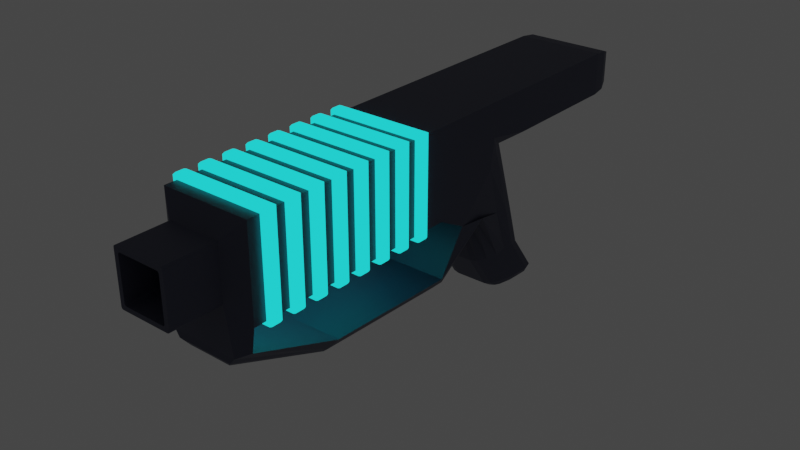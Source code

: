 # Source: pulse_rifle.blend  (saved by Blender 3.0.42; exported with 4.5.12 LTS)
import bpy
from mathutils import Matrix  # noqa: F401  (used for matrix-valued properties, if any)

bpy.ops.wm.read_factory_settings(use_empty=True)
scene = bpy.context.scene
scene.name = 'Scene'

# ---- collections
col_collection = bpy.data.collections.new('Collection'); scene.collection.children.link(col_collection)

# ---- materials (node trees are filled in below, after node groups)
mat_base = bpy.data.materials.new('Base')
mat_base.use_transparent_shadow = False
mat_plasma = bpy.data.materials.new('Plasma')
mat_plasma.use_transparent_shadow = False
mat_plasma.diffuse_color = (0.01195, 0.7582, 1.0, 1.0)
mat_plasma.roughness = 1.0
mat_plasma.specular_intensity = 1.0
mat_plasma.metallic = 1.0

# ---- material node trees
mat_base.use_nodes = True; mat_base.node_tree.nodes.clear()
_N = mat_base.node_tree.nodes; _L = mat_base.node_tree.links
n0 = _N.new('ShaderNodeBsdfPrincipled'); n0.name = 'Principled BSDF'; n0.location = (10, 300)
n0.distribution = 'GGX'
n0.subsurface_method = 'RANDOM_WALK_SKIN'
n0.inputs[0].default_value = (0.05746, 0.06425, 0.1107, 1.0)
n0.inputs[3].default_value = 1.45
n0.inputs[27].default_value = (0.0, 0.0, 0.0, 1.0)
n0.inputs[28].default_value = 1.0
n1 = _N.new('ShaderNodeOutputMaterial'); n1.name = 'Material Output'; n1.location = (300, 300)
_L.new(n0.outputs[0], n1.inputs[0])
n1.is_active_output = True
mat_plasma.use_nodes = True; mat_plasma.node_tree.nodes.clear()
_N = mat_plasma.node_tree.nodes; _L = mat_plasma.node_tree.links
n0 = _N.new('ShaderNodeOutputMaterial'); n0.name = 'Material Output'; n0.location = (300, 300)
n1 = _N.new('ShaderNodeEmission'); n1.name = 'Emission'; n1.location = (10, 300)
n1.inputs[0].default_value = (0.0159, 1.0, 0.9713, 1.0)
n2 = _N.new('ShaderNodeEmission'); n2.name = 'Emission.001'; n2.location = (110, 280)
n2.inputs[0].default_value = (0.007084, 1.0, 0.1893, 1.0)
n2.inputs[1].default_value = 1.5
_L.new(n1.outputs[0], n0.inputs[0])
_L.new(n2.outputs[0], n0.inputs[1])
n0.is_active_output = True

# ---- world
world_world = bpy.data.worlds.new('World'); scene.world = world_world
world_world.use_nodes = True; world_world.node_tree.nodes.clear()
_N = world_world.node_tree.nodes; _L = world_world.node_tree.links
n0 = _N.new('ShaderNodeOutputWorld'); n0.name = 'World Output'; n0.location = (300, 300)
n1 = _N.new('ShaderNodeBackground'); n1.name = 'Background'; n1.location = (10, 300)
n1.inputs[0].default_value = (0.05088, 0.05088, 0.05088, 1.0)
_L.new(n1.outputs[0], n0.inputs[0])
n0.is_active_output = True
world_world.color = (0.05088, 0.05088, 0.05088)
world_world.use_sun_shadow = False
world_world.sun_shadow_jitter_overblur = 0.0

# ---- meshes
me_cube_001 = bpy.data.meshes.new('Cube.001')
me_cube_001.from_pydata([(0.3581, -1.001, -0.3413), (0.3581, -1.001, 1.659), (0.3581, 0.9989, -0.3413), (0.3581, 0.9989, 1.659), (0.2529, 0.9989, -0.3413), (0.1476, 0.9989, -0.3413), (0.04234, 0.9989, -0.3413), (-0.06292, 0.9989, -0.3413), (-0.1682, 0.9989, -0.3413), (-0.2735, 0.9989, -0.3413), (-0.3787, 0.9989, -0.3413), (-0.484, 0.9989, -0.3413), (-0.5892, 0.9989, -0.3413), (-0.6945, 0.9989, -0.3413), (-0.7998, 0.9989, -0.3413), (-0.905, 0.9989, -0.3413), (-1.01, 0.9989, -0.3413), (-1.116, 0.9989, -0.3413), (-1.221, 0.9989, -0.3413), (-1.326, 0.9989, -0.3413), (-1.431, 0.9989, -0.3413), (-1.537, 0.9989, -0.3413), (-1.537, 0.9989, 1.659), (-1.431, 0.9989, 1.659), (-1.326, 0.9989, 1.659), (-1.221, 0.9989, 1.659), (-1.116, 0.9989, 1.659), (-1.01, 0.9989, 1.659), (-0.905, 0.9989, 1.659), (-0.7998, 0.9989, 1.659), (-0.6945, 0.9989, 1.659), (-0.5892, 0.9989, 1.659), (-0.484, 0.9989, 1.659), (-0.3787, 0.9989, 1.659), (-0.2735, 0.9989, 1.659), (-0.1682, 0.9989, 1.659), (-0.06292, 0.9989, 1.659), (0.04234, 0.9989, 1.659), (0.1476, 0.9989, 1.659), (0.2529, 0.9989, 1.659), (-1.537, -1.001, -0.3413), (-1.431, -1.001, -0.3413), (-1.326, -1.001, -0.3413), (-1.221, -1.001, -0.3413), (-1.116, -1.001, -0.3413), (-1.01, -1.001, -0.3413), (-0.905, -1.001, -0.3413), (-0.7998, -1.001, -0.3413), (-0.6945, -1.001, -0.3413), (-0.5892, -1.001, -0.3413), (-0.484, -1.001, -0.3413), (-0.3787, -1.001, -0.3413), (-0.2735, -1.001, -0.3413), (-0.1682, -1.001, -0.3413), (-0.06292, -1.001, -0.3413), (0.04234, -1.001, -0.3413), (0.1476, -1.001, -0.3413), (0.2529, -1.001, -0.3413), (0.2529, -1.001, 1.659), (0.1476, -1.001, 1.659), (0.04234, -1.001, 1.659), (-0.06292, -1.001, 1.659), (-0.1682, -1.001, 1.659), (-0.2735, -1.001, 1.659), (-0.3787, -1.001, 1.659), (-0.484, -1.001, 1.659), (-0.5892, -1.001, 1.659), (-0.6945, -1.001, 1.659), (-0.7998, -1.001, 1.659), (-0.905, -1.001, 1.659), (-1.01, -1.001, 1.659), (-1.116, -1.001, 1.659), (-1.221, -1.001, 1.659), (-1.326, -1.001, 1.659), (-1.431, -1.001, 1.659), (-1.537, -1.001, 1.659), (-1.563, -1.001, -0.8071), (-1.563, 0.9989, -0.8071), (0.1309, 1.102, -0.4226), (0.1519, 1.08, -0.4226), (0.1309, 1.08, -0.4447), (0.05903, 1.102, -0.4226), (0.05903, 1.08, -0.4447), (0.03806, 1.08, -0.4226), (-0.07962, 1.102, -0.4226), (-0.05864, 1.08, -0.4226), (-0.07962, 1.08, -0.4447), (-0.1515, 1.102, -0.4226), (-0.1515, 1.08, -0.4447), (-0.1725, 1.08, -0.4226), (-0.2901, 1.102, -0.4226), (-0.2692, 1.08, -0.4226), (-0.2901, 1.08, -0.4447), (-0.362, 1.102, -0.4226), (-0.362, 1.08, -0.4447), (-0.383, 1.08, -0.4226), (-0.5007, 1.102, -0.4226), (-0.4797, 1.08, -0.4226), (-0.5007, 1.08, -0.4447), (-0.5725, 1.102, -0.4226), (-0.5725, 1.08, -0.4447), (-0.5935, 1.08, -0.4226), (-0.7112, 1.102, -0.4226), (-0.6902, 1.08, -0.4226), (-0.7112, 1.08, -0.4447), (-0.7831, 1.102, -0.4226), (-0.7831, 1.08, -0.4447), (-0.804, 1.08, -0.4226), (-0.9217, 1.102, -0.4226), (-0.9007, 1.08, -0.4226), (-0.9217, 1.08, -0.4447), (-0.9936, 1.102, -0.4226), (-0.9936, 1.08, -0.4447), (-1.015, 1.08, -0.4226), (-1.132, 1.102, -0.4226), (-1.111, 1.08, -0.4226), (-1.132, 1.08, -0.4447), (-1.204, 1.102, -0.4226), (-1.204, 1.08, -0.4447), (-1.225, 1.08, -0.4226), (-1.343, 1.102, -0.4226), (-1.322, 1.08, -0.4226), (-1.343, 1.08, -0.4447), (-1.415, 1.102, -0.4226), (-1.415, 1.08, -0.4447), (-1.436, 1.08, -0.4226), (-1.415, 1.102, 1.74), (-1.436, 1.08, 1.74), (-1.415, 1.08, 1.762), (-1.343, 1.102, 1.74), (-1.343, 1.08, 1.762), (-1.322, 1.08, 1.74), (-1.204, 1.102, 1.74), (-1.225, 1.08, 1.74), (-1.204, 1.08, 1.762), (-1.132, 1.102, 1.74), (-1.132, 1.08, 1.762), (-1.111, 1.08, 1.74), (-0.9936, 1.102, 1.74), (-1.015, 1.08, 1.74), (-0.9936, 1.08, 1.762), (-0.9217, 1.102, 1.74), (-0.9217, 1.08, 1.762), (-0.9007, 1.08, 1.74), (-0.7831, 1.102, 1.74), (-0.804, 1.08, 1.74), (-0.7831, 1.08, 1.762), (-0.7112, 1.102, 1.74), (-0.7112, 1.08, 1.762), (-0.6902, 1.08, 1.74), (-0.5725, 1.102, 1.74), (-0.5935, 1.08, 1.74), (-0.5725, 1.08, 1.762), (-0.5007, 1.102, 1.74), (-0.5007, 1.08, 1.762), (-0.4797, 1.08, 1.74), (-0.362, 1.102, 1.74), (-0.383, 1.08, 1.74), (-0.362, 1.08, 1.762), (-0.2901, 1.102, 1.74), (-0.2901, 1.08, 1.762), (-0.2692, 1.08, 1.74), (-0.1515, 1.102, 1.74), (-0.1725, 1.08, 1.74), (-0.1515, 1.08, 1.762), (-0.07962, 1.102, 1.74), (-0.07962, 1.08, 1.762), (-0.05864, 1.08, 1.74), (0.05903, 1.102, 1.74), (0.03806, 1.08, 1.74), (0.05903, 1.08, 1.762), (0.1309, 1.102, 1.74), (0.1309, 1.08, 1.762), (0.1519, 1.08, 1.74), (-1.415, -1.105, -0.4226), (-1.436, -1.082, -0.4226), (-1.415, -1.082, -0.4447), (-1.343, -1.105, -0.4226), (-1.343, -1.082, -0.4447), (-1.322, -1.082, -0.4226), (-1.204, -1.105, -0.4226), (-1.225, -1.082, -0.4226), (-1.204, -1.082, -0.4447), (-1.132, -1.105, -0.4226), (-1.132, -1.082, -0.4447), (-1.111, -1.082, -0.4226), (-0.9936, -1.105, -0.4226), (-1.015, -1.082, -0.4226), (-0.9936, -1.082, -0.4447), (-0.9217, -1.105, -0.4226), (-0.9217, -1.082, -0.4447), (-0.9007, -1.082, -0.4226), (-0.7831, -1.105, -0.4226), (-0.804, -1.082, -0.4226), (-0.7831, -1.082, -0.4447), (-0.7112, -1.105, -0.4226), (-0.7112, -1.082, -0.4447), (-0.6902, -1.082, -0.4226), (-0.5725, -1.105, -0.4226), (-0.5935, -1.082, -0.4226), (-0.5725, -1.082, -0.4447), (-0.5007, -1.105, -0.4226), (-0.5007, -1.082, -0.4447), (-0.4797, -1.082, -0.4226), (-0.362, -1.105, -0.4226), (-0.383, -1.082, -0.4226), (-0.362, -1.082, -0.4447), (-0.2901, -1.105, -0.4226), (-0.2901, -1.082, -0.4447), (-0.2692, -1.082, -0.4226), (-0.1515, -1.105, -0.4226), (-0.1725, -1.082, -0.4226), (-0.1515, -1.082, -0.4447), (-0.07962, -1.105, -0.4226), (-0.07962, -1.082, -0.4447), (-0.05864, -1.082, -0.4226), (0.05903, -1.105, -0.4226), (0.03806, -1.082, -0.4226), (0.05903, -1.082, -0.4447), (0.1309, -1.105, -0.4226), (0.1309, -1.082, -0.4447), (0.1519, -1.082, -0.4226), (0.1309, -1.105, 1.74), (0.1519, -1.082, 1.74), (0.1309, -1.082, 1.762), (0.05903, -1.105, 1.74), (0.05903, -1.082, 1.762), (0.03806, -1.082, 1.74), (-0.07962, -1.105, 1.74), (-0.05864, -1.082, 1.74), (-0.07962, -1.082, 1.762), (-0.1515, -1.105, 1.74), (-0.1515, -1.082, 1.762), (-0.1725, -1.082, 1.74), (-0.2901, -1.105, 1.74), (-0.2692, -1.082, 1.74), (-0.2901, -1.082, 1.762), (-0.362, -1.105, 1.74), (-0.362, -1.082, 1.762), (-0.383, -1.082, 1.74), (-0.5007, -1.105, 1.74), (-0.4797, -1.082, 1.74), (-0.5007, -1.082, 1.762), (-0.5725, -1.105, 1.74), (-0.5725, -1.082, 1.762), (-0.5935, -1.082, 1.74), (-0.7112, -1.105, 1.74), (-0.6902, -1.082, 1.74), (-0.7112, -1.082, 1.762), (-0.7831, -1.105, 1.74), (-0.7831, -1.082, 1.762), (-0.804, -1.082, 1.74), (-0.9217, -1.105, 1.74), (-0.9007, -1.082, 1.74), (-0.9217, -1.082, 1.762), (-0.9936, -1.105, 1.74), (-0.9936, -1.082, 1.762), (-1.015, -1.082, 1.74), (-1.132, -1.105, 1.74), (-1.111, -1.082, 1.74), (-1.132, -1.082, 1.762), (-1.204, -1.105, 1.74), (-1.204, -1.082, 1.762), (-1.225, -1.082, 1.74), (-1.343, -1.105, 1.74), (-1.322, -1.082, 1.74), (-1.343, -1.082, 1.762), (-1.415, -1.105, 1.74), (-1.415, -1.082, 1.762), (-1.436, -1.082, 1.74), (-0.7818, 0.9989, -1.559), (-0.7818, -1.001, -1.559), (0.3783, 0.9989, -1.653), (0.3783, -1.001, -1.653), (0.6213, 0.9989, -0.7131), (0.6213, -1.001, -0.7131), (2.737, 0.7474, 1.407), (2.485, 0.9989, 1.659), (2.703, 0.8732, 1.533), (2.611, 0.9652, 1.625), (2.485, -1.001, 1.659), (2.737, -0.7497, 1.407), (2.611, -0.9674, 1.625), (2.703, -0.8754, 1.533), (2.485, 0.9989, 0.7011), (2.737, 0.7474, 0.9525), (2.611, 0.9652, 0.7348), (2.703, 0.8732, 0.8268), (2.737, -0.7497, 0.9525), (2.485, -1.001, 0.7011), (2.703, -0.8754, 0.8268), (2.611, -0.9674, 0.7348), (-1.522, -0.3567, -1.327), (-1.638, -0.751, -0.9312), (-1.6, -0.4979, -1.212), (-1.642, -0.6422, -1.067), (-1.522, 0.3544, -1.327), (-1.638, 0.7487, -0.9312), (-1.6, 0.4956, -1.212), (-1.642, 0.64, -1.067), (-0.7907, 0.7616, -1.846), (-0.7968, 0.3544, -2.047), (-0.7937, 0.6464, -1.947), (-0.796, 0.4974, -2.02), (-0.7968, -0.3567, -2.047), (-0.7907, -0.7638, -1.846), (-0.796, -0.4996, -2.02), (-0.7937, -0.6486, -1.947), (0.3695, 0.7612, -1.941), (0.3633, 0.3544, -2.141), (0.3664, 0.6462, -2.041), (0.3641, 0.4973, -2.114), (0.3633, -0.3567, -2.141), (0.3695, -0.7634, -1.941), (0.3641, -0.4995, -2.114), (0.3664, -0.6484, -2.041), (1.156, 0.7575, 0.7011), (0.972, 0.9989, 0.2143), (1.002, 0.9989, 0.8866), (1.397, 0.9989, 0.7011), (1.131, 0.8782, 0.6359), (1.064, 0.9665, 0.4577), (0.972, -1.001, 0.2143), (1.156, -0.7597, 0.7011), (1.397, -1.001, 0.7011), (1.002, -1.001, 0.8866), (1.064, -0.9688, 0.4577), (1.131, -0.8804, 0.6359), (1.354, 0.7575, -0.9294), (1.136, 0.8985, -0.9552), (1.325, 0.8647, -0.9328), (1.245, 0.9164, -0.9423), (1.136, -0.9007, -0.9552), (1.354, -0.7597, -0.9294), (1.245, -0.9186, -0.9423), (1.325, -0.867, -0.9328), (1.471, 0.7575, -1.96), (1.3, 0.8331, -2.003), (1.448, 0.856, -1.965), (1.386, 0.8836, -1.981), (1.3, -0.8353, -2.003), (1.471, -0.7597, -1.96), (1.386, -0.8859, -1.981), (1.448, -0.8582, -1.965), (0.4951, 0.7618, -1.94), (0.5769, 0.3544, -2.141), (0.536, 0.6465, -2.041), (0.5659, 0.4974, -2.114), (0.5769, -0.3567, -2.141), (0.4951, -0.764, -1.94), (0.5659, -0.4996, -2.114), (0.536, -0.6487, -2.041), (0.8708, 1.027, -0.7704), (0.9235, 0.3544, -1.039), (0.8971, 0.779, -0.9045), (0.9164, 0.5329, -1.003), (0.9235, -0.3567, -1.039), (0.8708, -1.029, -0.7704), (0.9164, -0.5351, -1.003), (0.8971, -0.7812, -0.9045), (1.237, 0.7595, -2.119), (1.077, 0.3544, -2.228), (1.157, 0.6453, -2.173), (1.098, 0.4971, -2.213), (1.077, -0.3567, -2.228), (1.237, -0.7617, -2.119), (1.098, -0.4993, -2.213), (1.157, -0.6475, -2.173), (1.682, 0.7575, -2.779), (1.542, 0.4786, -3.149), (1.522, 0.8375, -2.878), (1.678, 0.6988, -2.921), (1.668, 0.878, -2.786), (1.663, 0.815, -2.922), (1.547, 0.6364, -3.106), (1.627, 0.5964, -3.057), (1.627, 0.7429, -3.018), (1.609, 0.9073, -2.822), (1.539, 0.7681, -3.007), (1.622, 0.8356, -2.948), (1.682, -0.7597, -2.779), (1.522, -0.8398, -2.878), (1.542, -0.4809, -3.149), (1.668, -0.8802, -2.786), (1.678, -0.701, -2.921), (1.663, -0.8172, -2.922), (1.539, -0.7703, -3.007), (1.609, -0.9096, -2.822), (1.622, -0.8379, -2.948), (1.627, -0.5986, -3.057), (1.547, -0.6386, -3.106), (1.627, -0.7451, -3.018), (1.288, 0.3544, -3.047), (1.445, 0.7594, -2.93), (1.547, 0.4838, -3.145), (1.301, 0.5031, -3.035), (1.352, 0.3655, -3.143), (1.363, 0.5085, -3.126), (1.489, 0.7163, -3.041), (1.359, 0.6517, -2.992), (1.404, 0.6131, -3.096), (1.447, 0.413, -3.179), (1.526, 0.6152, -3.12), (1.431, 0.5419, -3.151), (1.288, -0.3567, -3.047), (1.547, -0.4861, -3.145), (1.445, -0.7616, -2.93), (1.347, -0.3983, -3.142), (1.308, -0.4985, -3.018), (1.361, -0.5167, -3.123), (1.51, -0.6129, -3.128), (1.44, -0.4445, -3.177), (1.423, -0.5523, -3.156), (1.365, -0.6463, -2.975), (1.474, -0.7122, -3.051), (1.4, -0.6162, -3.093), (-1.642, -0.5981, 0.1055), (-1.642, -0.5544, 0.06178), (-1.642, -0.6047, 0.01861), (-1.634, -0.6284, 0.03141), (-1.642, -0.5853, 0.07458), (-1.642, -0.5544, 1.256), (-1.642, -0.5981, 1.212), (-1.634, -0.6284, 1.286), (-1.642, -0.5853, 1.243), (-1.642, 0.5522, 0.06178), (-1.642, 0.5958, 0.1055), (-1.634, 0.6262, 0.03141), (-1.642, 0.6025, 0.01861), (-1.642, 0.5831, 0.07458), (-1.642, 0.5958, 1.212), (-1.642, 0.5522, 1.256), (-1.634, 0.6262, 1.286), (-1.642, 0.5831, 1.243), (-2.067, 0.5522, 1.256), (-2.067, 0.5958, 1.212), (-2.067, 0.565, 1.225), (-2.067, 0.5831, 1.243), (-2.067, -0.5981, 1.212), (-2.067, -0.5544, 1.256), (-2.067, -0.5672, 1.225), (-2.067, -0.5853, 1.243), (-2.067, -0.5544, 0.06178), (-2.067, -0.5981, 0.1055), (-2.067, -0.5672, 0.09267), (-2.067, -0.5853, 0.07458), (-2.067, 0.5958, 0.1055), (-2.067, 0.5522, 0.06178), (-2.067, 0.565, 0.09267), (-2.067, 0.5831, 0.07458), (-2.067, 0.4538, 0.1601), (-2.067, 0.4975, 0.2038), (-2.067, 0.5284, 0.1293), (-2.067, 0.4847, 0.1729), (-2.067, -0.4997, 0.2038), (-2.067, -0.456, 0.1601), (-2.067, -0.5306, 0.1293), (-2.067, -0.4869, 0.1729), (-2.067, -0.456, 1.157), (-2.067, -0.4997, 1.114), (-2.067, -0.5306, 1.188), (-2.067, -0.4869, 1.145), (-2.067, 0.4975, 1.114), (-2.067, 0.4538, 1.157), (-2.067, 0.5284, 1.188), (-2.067, 0.4847, 1.145), (-0.1932, 0.4975, 0.2038), (-0.1932, 0.4538, 0.1601), (-0.1932, 0.4847, 0.1729), (-0.1932, -0.456, 0.1601), (-0.1932, -0.4997, 0.2038), (-0.1932, -0.4869, 0.1729), (-0.1932, -0.4997, 1.114), (-0.1932, -0.456, 1.157), (-0.1932, -0.4869, 1.145), (-0.1932, 0.4538, 1.157), (-0.1932, 0.4975, 1.114), (-0.1932, 0.4847, 1.145)], [], [(40, 75, 423, 422, 416, 419), (4, 39, 3, 2), (1, 325, 324, 289, 280), (425, 417, 442, 447), (4, 2, 0, 57), (430, 426, 446, 435), (3, 39, 58, 1), (39, 38, 59, 58), (42, 73, 265, 179), (37, 36, 61, 60), (14, 29, 145, 107), (35, 34, 63, 62), (183, 258, 261, 180), (33, 32, 65, 64), (45, 16, 113, 187), (31, 30, 67, 66), (44, 71, 259, 185), (29, 28, 69, 68), (16, 27, 139, 113), (27, 26, 71, 70), (189, 252, 255, 186), (25, 24, 73, 72), (43, 18, 119, 181), (23, 22, 75, 74), (297, 77, 270, 300), (21, 20, 41, 40), (46, 69, 253, 191), (19, 18, 43, 42), (18, 25, 133, 119), (17, 16, 45, 44), (195, 246, 249, 192), (15, 14, 47, 46), (41, 20, 125, 175), (13, 12, 49, 48), (48, 67, 247, 197), (11, 10, 51, 50), (20, 23, 127, 125), (9, 8, 53, 52), (201, 240, 243, 198), (7, 6, 55, 54), (50, 65, 241, 203), (5, 4, 57, 56), (0, 1, 58, 57), (57, 58, 59, 56), (55, 6, 83, 217), (55, 60, 61, 54), (64, 51, 205, 239), (53, 62, 63, 52), (7, 54, 215, 85), (51, 64, 65, 50), (130, 128, 268, 266), (49, 66, 67, 48), (207, 234, 237, 204), (47, 68, 69, 46), (53, 8, 89, 211), (45, 70, 71, 44), (25, 72, 263, 133), (43, 72, 73, 42), (62, 53, 211, 233), (41, 74, 75, 40), (428, 427, 21, 77, 297), (21, 22, 23, 20), (9, 52, 209, 91), (19, 24, 25, 18), (136, 134, 262, 260), (17, 26, 27, 16), (213, 228, 231, 210), (15, 28, 29, 14), (51, 10, 95, 205), (13, 30, 31, 12), (27, 70, 257, 139), (11, 32, 33, 10), (219, 222, 225, 216), (9, 34, 35, 8), (99, 150, 153, 96), (7, 36, 37, 6), (142, 140, 256, 254), (5, 38, 39, 4), (59, 38, 173, 223), (61, 36, 167, 229), (63, 34, 161, 235), (31, 66, 245, 151), (29, 68, 251, 145), (69, 28, 143, 253), (71, 26, 137, 259), (73, 24, 131, 265), (24, 19, 121, 131), (26, 17, 115, 137), (28, 15, 109, 143), (30, 13, 103, 149), (32, 11, 97, 155), (34, 9, 91, 161), (36, 7, 85, 167), (38, 5, 79, 173), (60, 55, 217, 227), (54, 61, 229, 215), (52, 63, 235, 209), (66, 49, 199, 245), (68, 47, 193, 251), (70, 45, 187, 257), (72, 43, 181, 263), (74, 41, 175, 269), (124, 122, 178, 176), (118, 116, 184, 182), (112, 110, 190, 188), (106, 104, 196, 194), (100, 98, 202, 200), (94, 92, 208, 206), (88, 86, 214, 212), (82, 80, 220, 218), (47, 14, 107, 193), (12, 31, 151, 101), (177, 264, 267, 174), (49, 12, 101, 199), (172, 170, 226, 224), (23, 74, 269, 127), (10, 33, 157, 95), (37, 60, 227, 169), (19, 42, 179, 121), (93, 156, 159, 90), (166, 164, 232, 230), (123, 126, 129, 120), (8, 35, 163, 89), (35, 62, 233, 163), (17, 44, 185, 115), (87, 162, 165, 84), (160, 158, 238, 236), (117, 132, 135, 114), (6, 37, 169, 83), (33, 64, 239, 157), (15, 46, 191, 109), (81, 168, 171, 78), (65, 32, 155, 241), (111, 138, 141, 108), (154, 152, 244, 242), (13, 48, 197, 103), (67, 30, 149, 247), (105, 144, 147, 102), (448, 447, 442, 444, 456, 455, 450, 452), (148, 146, 250, 248), (11, 50, 203, 97), (56, 59, 223, 221), (78, 79, 80), (81, 82, 83), (84, 85, 86), (87, 88, 89), (90, 91, 92), (93, 94, 95), (96, 97, 98), (99, 100, 101), (102, 103, 104), (105, 106, 107), (108, 109, 110), (111, 112, 113), (114, 115, 116), (117, 118, 119), (120, 121, 122), (123, 124, 125), (126, 127, 128), (129, 130, 131), (132, 133, 134), (135, 136, 137), (138, 139, 140), (141, 142, 143), (144, 145, 146), (147, 148, 149), (150, 151, 152), (153, 154, 155), (156, 157, 158), (159, 160, 161), (162, 163, 164), (165, 166, 167), (168, 169, 170), (171, 172, 173), (174, 175, 176), (177, 178, 179), (180, 181, 182), (183, 184, 185), (186, 187, 188), (189, 190, 191), (192, 193, 194), (195, 196, 197), (198, 199, 200), (201, 202, 203), (204, 205, 206), (207, 208, 209), (210, 211, 212), (213, 214, 215), (216, 217, 218), (219, 220, 221), (222, 223, 224), (225, 226, 227), (228, 229, 230), (231, 232, 233), (234, 235, 236), (237, 238, 239), (240, 241, 242), (243, 244, 245), (246, 247, 248), (249, 250, 251), (252, 253, 254), (255, 256, 257), (258, 259, 260), (261, 262, 263), (264, 265, 266), (267, 268, 269), (80, 82, 81, 78), (86, 88, 87, 84), (92, 94, 93, 90), (98, 100, 99, 96), (104, 106, 105, 102), (110, 112, 111, 108), (116, 118, 117, 114), (122, 124, 123, 120), (128, 130, 129, 126), (134, 136, 135, 132), (140, 142, 141, 138), (146, 148, 147, 144), (152, 154, 153, 150), (158, 160, 159, 156), (164, 166, 165, 162), (170, 172, 171, 168), (176, 178, 177, 174), (182, 184, 183, 180), (188, 190, 189, 186), (194, 196, 195, 192), (200, 202, 201, 198), (206, 208, 207, 204), (212, 214, 213, 210), (218, 220, 219, 216), (224, 226, 225, 222), (230, 232, 231, 228), (236, 238, 237, 234), (242, 244, 243, 240), (248, 250, 249, 246), (254, 256, 255, 252), (260, 262, 261, 258), (266, 268, 267, 264), (172, 224, 223, 173), (169, 227, 226, 170), (166, 230, 229, 167), (163, 233, 232, 164), (160, 236, 235, 161), (157, 239, 238, 158), (154, 242, 241, 155), (151, 245, 244, 152), (148, 248, 247, 149), (145, 251, 250, 146), (142, 254, 253, 143), (139, 257, 256, 140), (136, 260, 259, 137), (133, 263, 262, 134), (130, 266, 265, 131), (127, 269, 268, 128), (124, 176, 175, 125), (121, 179, 178, 122), (118, 182, 181, 119), (115, 185, 184, 116), (112, 188, 187, 113), (109, 191, 190, 110), (106, 194, 193, 107), (103, 197, 196, 104), (100, 200, 199, 101), (97, 203, 202, 98), (94, 206, 205, 95), (91, 209, 208, 92), (88, 212, 211, 89), (85, 215, 214, 86), (82, 218, 217, 83), (79, 221, 220, 80), (222, 219, 221, 223), (227, 217, 216, 225), (228, 213, 215, 229), (233, 211, 210, 231), (234, 207, 209, 235), (239, 205, 204, 237), (240, 201, 203, 241), (245, 199, 198, 243), (246, 195, 197, 247), (251, 193, 192, 249), (252, 189, 191, 253), (257, 187, 186, 255), (258, 183, 185, 259), (263, 181, 180, 261), (264, 177, 179, 265), (269, 175, 174, 267), (126, 123, 125, 127), (131, 121, 120, 129), (132, 117, 119, 133), (137, 115, 114, 135), (138, 111, 113, 139), (143, 109, 108, 141), (144, 105, 107, 145), (149, 103, 102, 147), (150, 99, 101, 151), (155, 97, 96, 153), (156, 93, 95, 157), (161, 91, 90, 159), (162, 87, 89, 163), (167, 85, 84, 165), (168, 81, 83, 169), (173, 79, 78, 171), (5, 56, 221, 79), (22, 432, 431, 421, 423, 75), (40, 419, 418, 293, 76), (427, 426, 430, 432, 22, 21), (77, 76, 271, 270), (76, 293, 305, 271), (292, 296, 301, 304), (21, 40, 76, 77), (312, 309, 345, 348), (440, 439, 434, 436, 464, 463, 458, 460), (421, 431, 434, 439), (304, 301, 309, 312), (319, 318, 3, 277, 284), (270, 271, 273, 272), (271, 305, 313, 273), (300, 270, 272, 308), (352, 329, 337), (0, 2, 274, 275), (316, 323, 333, 328), (272, 273, 275, 274), (308, 272, 344), (272, 352, 344), (274, 352, 272), (340, 365, 406, 381), (348, 345, 353, 356), (356, 353, 361, 364), (360, 337, 370, 393), (275, 357, 332), (364, 361, 392, 404), (336, 341, 380, 368), (1, 0, 275, 322, 325), (274, 317, 329), (273, 313, 349), (274, 329, 352), (275, 273, 357), (357, 340, 332), (324, 323, 316, 319, 284, 289), (357, 273, 349), (357, 365, 340), (352, 337, 360), (382, 405, 394, 369), (275, 332, 322), (276, 281, 288, 285), (328, 333, 341, 336), (2, 3, 318, 317, 274), (277, 280, 282, 279), (279, 282, 283, 278), (278, 283, 281, 276), (285, 288, 290, 287), (287, 290, 291, 286), (286, 291, 289, 284), (288, 281, 283, 290), (290, 283, 282, 291), (291, 282, 280, 289), (284, 277, 279, 286), (286, 279, 278, 287), (287, 278, 276, 285), (3, 1, 280, 277), (316, 320, 321, 317, 318, 319), (322, 326, 327, 323, 324, 325), (368, 371, 373, 372), (371, 375, 376, 373), (369, 374, 376, 375), (374, 378, 379, 376), (370, 377, 379, 378), (377, 372, 373, 379), (373, 376, 379), (380, 383, 385, 384), (383, 387, 388, 385), (381, 386, 388, 387), (386, 390, 391, 388), (382, 389, 391, 390), (389, 384, 385, 391), (385, 388, 391), (392, 395, 397, 396), (395, 399, 400, 397), (393, 398, 400, 399), (398, 402, 403, 400), (394, 401, 403, 402), (401, 396, 397, 403), (397, 400, 403), (404, 407, 409, 408), (407, 411, 412, 409), (405, 410, 412, 411), (410, 414, 415, 412), (406, 413, 415, 414), (413, 408, 409, 415), (409, 412, 415), (296, 292, 294, 298), (298, 294, 295, 299), (299, 295, 293, 297), (292, 304, 306, 294), (294, 306, 307, 295), (295, 307, 305, 293), (297, 300, 302, 299), (299, 302, 303, 298), (298, 303, 301, 296), (304, 312, 314, 306), (306, 314, 315, 307), (307, 315, 313, 305), (309, 301, 303, 311), (311, 303, 302, 310), (310, 302, 300, 308), (329, 317, 321, 331), (331, 321, 320, 330), (330, 320, 316, 328), (322, 332, 334, 326), (326, 334, 335, 327), (327, 335, 333, 323), (337, 329, 331, 339), (339, 331, 330, 338), (338, 330, 328, 336), (332, 340, 342, 334), (334, 342, 343, 335), (335, 343, 341, 333), (349, 313, 315, 351), (351, 315, 314, 350), (350, 314, 312, 348), (308, 344, 346, 310), (310, 346, 347, 311), (311, 347, 345, 309), (357, 349, 351, 359), (359, 351, 350, 358), (358, 350, 348, 356), (344, 352, 354, 346), (346, 354, 355, 347), (347, 355, 353, 345), (365, 357, 359, 367), (367, 359, 358, 366), (366, 358, 356, 364), (352, 360, 362, 354), (354, 362, 363, 355), (355, 363, 361, 353), (368, 380, 384, 371), (371, 384, 389, 375), (375, 389, 382, 369), (394, 405, 411, 401), (401, 411, 407, 396), (396, 407, 404, 392), (369, 394, 402, 374), (374, 402, 398, 378), (378, 398, 393, 370), (381, 406, 414, 386), (386, 414, 410, 390), (390, 410, 405, 382), (336, 368, 372, 338), (338, 372, 377, 339), (339, 377, 370, 337), (392, 361, 363, 395), (395, 363, 362, 399), (399, 362, 360, 393), (364, 404, 408, 366), (366, 408, 413, 367), (367, 413, 406, 365), (380, 341, 343, 383), (383, 343, 342, 387), (387, 342, 340, 381), (416, 422, 438, 443), (462, 451, 466, 476), (444, 443, 438, 440, 460, 459, 454, 456), (450, 455, 469, 467), (436, 435, 446, 448, 452, 451, 462, 464), (458, 463, 475, 473), (469, 471, 470, 472, 474, 473, 475, 477, 476, 466, 468, 467), (454, 459, 472, 470), (416, 420, 417, 418, 419), (421, 424, 423), (424, 422, 423), (425, 429, 426, 427, 428), (430, 433, 432), (433, 431, 432), (434, 437, 436), (437, 435, 436), (438, 441, 440), (441, 439, 440), (442, 445, 444), (445, 443, 444), (446, 449, 448), (449, 447, 448), (450, 453, 452), (453, 451, 452), (454, 457, 456), (457, 455, 456), (458, 461, 460), (461, 459, 460), (462, 465, 464), (465, 463, 464), (442, 417, 420, 445), (445, 420, 416, 443), (430, 435, 437, 433), (433, 437, 434, 431), (421, 439, 441, 424), (424, 441, 438, 422), (446, 426, 429, 449), (449, 429, 425, 447), (454, 470, 471, 457), (457, 471, 469, 455), (466, 451, 453, 468), (468, 453, 450, 467), (458, 473, 474, 461), (461, 474, 472, 459), (462, 476, 477, 465), (465, 477, 475, 463), (418, 417, 425, 428, 297, 293)])
me_cube_001.polygons.foreach_set('material_index', [0, 0, 0, 0, 0, 0, 0, 0, 1, 0, 1, 0, 1, 0, 1, 0, 1, 0, 1, 0, 1, 0, 1, 0, 0, 0, 1, 0, 1, 0, 1, 0, 1, 0, 1, 0, 1, 0, 1, 0, 1, 0, 0, 0, 1, 0, 1, 0, 1, 0, 1, 0, 1, 0, 1, 0, 1, 0, 1, 0, 0, 0, 1, 0, 1, 0, 1, 0, 1, 0, 1, 0, 1, 0, 1, 0, 1, 0, 1, 1, 1, 1, 1, 1, 1, 1, 1, 1, 1, 1, 1, 1, 1, 1, 1, 1, 1, 1, 1, 1, 1, 1, 1, 1, 1, 1, 1, 1, 1, 1, 1, 1, 1, 1, 1, 1, 1, 1, 1, 1, 1, 1, 1, 1, 1, 1, 1, 1, 1, 1, 1, 1, 1, 1, 1, 1, 1, 1, 0, 1, 1, 1, 1, 1, 1, 1, 1, 1, 1, 1, 1, 1, 1, 1, 1, 1, 1, 1, 1, 1, 1, 1, 1, 1, 1, 1, 1, 1, 1, 1, 1, 1, 1, 1, 1, 1, 1, 1, 1, 1, 1, 1, 1, 1, 1, 1, 1, 1, 1, 1, 1, 1, 1, 1, 1, 1, 1, 1, 1, 1, 1, 1, 1, 1, 1, 1, 1, 1, 1, 1, 1, 1, 1, 1, 1, 1, 1, 1, 1, 1, 1, 1, 1, 1, 1, 1, 1, 1, 1, 1, 1, 1, 1, 1, 1, 1, 1, 1, 1, 1, 1, 1, 1, 1, 1, 1, 1, 1, 1, 1, 1, 1, 1, 1, 1, 1, 1, 1, 1, 1, 1, 1, 1, 1, 1, 1, 1, 1, 1, 1, 1, 1, 1, 1, 1, 1, 1, 1, 1, 1, 1, 1, 1, 1, 1, 1, 1, 1, 1, 1, 1, 1, 1, 1, 1, 1, 1, 1, 1, 1, 1, 1, 1, 0, 0, 0, 0, 0, 0, 0, 0, 0, 0, 0, 0, 0, 0, 0, 0, 0, 0, 0, 0, 0, 0, 0, 0, 0, 0, 0, 0, 0, 0, 0, 0, 0, 0, 0, 0, 0, 0, 0, 0, 0, 0, 0, 0, 0, 0, 0, 0, 0, 0, 0, 0, 0, 0, 0, 0, 0, 0, 0, 0, 0, 0, 0, 0, 0, 0, 0, 0, 0, 0, 0, 0, 0, 0, 0, 0, 0, 0, 0, 0, 0, 0, 0, 0, 0, 0, 0, 0, 0, 0, 0, 0, 0, 0, 0, 0, 0, 0, 0, 0, 0, 0, 0, 0, 0, 0, 0, 0, 0, 0, 0, 0, 0, 0, 0, 0, 0, 0, 0, 0, 0, 0, 0, 0, 0, 0, 0, 0, 0, 0, 0, 0, 0, 0, 0, 0, 0, 0, 0, 0, 0, 0, 0, 0, 0, 0, 0, 0, 0, 0, 0, 0, 0, 0, 0, 0, 0, 0, 0, 0, 0, 0, 0, 0, 0, 0, 0, 0, 0, 0, 0, 0, 0, 0, 0, 0, 0, 0, 0, 0, 0, 0, 0, 0, 0, 0, 0, 0, 0, 0, 0, 0, 0, 0, 0, 0, 0, 0, 0, 0, 0, 0, 0])
_uv = me_cube_001.uv_layers.new(name='UVMap')
_uv.uv.foreach_set('vector', [0.375, 0.9868, 0.625, 0.9868, 0.625, 0.999, 0.6159, 1.0, 0.3841, 1.0, 0.375, 0.999, 0.375, 0.4868, 0.625, 0.4868, 0.625, 0.5, 0.375, 0.5, 0.625, 0.75, 0.625, 0.75, 0.625, 0.75, 0.625, 0.75, 0.625, 0.75, 0.125, 0.5091, 0.125, 0.7409, 0.125, 0.7409, 0.125, 0.5091, 0.3618, 0.5, 0.375, 0.5, 0.375, 0.75, 0.3618, 0.75, 0.6159, 0.25, 0.3841, 0.25, 0.3841, 0.25, 0.6159, 0.25, 0.625, 0.5, 0.6382, 0.5, 0.6382, 0.75, 0.625, 0.75, 0.6382, 0.5, 0.6513, 0.5, 0.6513, 0.75, 0.6382, 0.75, 0.375, 0.9605, 0.625, 0.9605, 0.625, 0.9605, 0.375, 0.9605, 0.6645, 0.5, 0.6776, 0.5, 0.6776, 0.75, 0.6645, 0.75, 0.375, 0.3553, 0.625, 0.3553, 0.625, 0.3553, 0.375, 0.3553, 0.6908, 0.5, 0.7039, 0.5, 0.7039, 0.75, 0.6908, 0.75, 0.3775, 0.9367, 0.6225, 0.9367, 0.6225, 0.9449, 0.3775, 0.9449, 0.7171, 0.5, 0.7303, 0.5, 0.7303, 0.75, 0.7171, 0.75, 0.2039, 0.75, 0.2039, 0.5, 0.2039, 0.5, 0.2039, 0.75, 0.7434, 0.5, 0.7566, 0.5, 0.7566, 0.75, 0.7434, 0.75, 0.375, 0.9342, 0.625, 0.9342, 0.625, 0.9342, 0.375, 0.9342, 0.7697, 0.5, 0.7829, 0.5, 0.7829, 0.75, 0.7697, 0.75, 0.375, 0.3289, 0.625, 0.3289, 0.625, 0.3289, 0.375, 0.3289, 0.7961, 0.5, 0.8092, 0.5, 0.8092, 0.75, 0.7961, 0.75, 0.3775, 0.9104, 0.6225, 0.9104, 0.6225, 0.9185, 0.3775, 0.9185, 0.8224, 0.5, 0.8355, 0.5, 0.8355, 0.75, 0.8224, 0.75, 0.1776, 0.75, 0.1776, 0.5, 0.1776, 0.5, 0.1776, 0.75, 0.8487, 0.5, 0.8618, 0.5, 0.8618, 0.75, 0.8487, 0.75, 0.375, 0.2562, 0.375, 0.2632, 0.375, 0.2632, 0.375, 0.2554, 0.1382, 0.5, 0.1513, 0.5, 0.1513, 0.75, 0.1382, 0.75, 0.375, 0.9079, 0.625, 0.9079, 0.625, 0.9079, 0.375, 0.9079, 0.1645, 0.5, 0.1776, 0.5, 0.1776, 0.75, 0.1645, 0.75, 0.375, 0.3026, 0.625, 0.3026, 0.625, 0.3026, 0.375, 0.3026, 0.1908, 0.5, 0.2039, 0.5, 0.2039, 0.75, 0.1908, 0.75, 0.3775, 0.8841, 0.6225, 0.8841, 0.6225, 0.8922, 0.3775, 0.8922, 0.2171, 0.5, 0.2303, 0.5, 0.2303, 0.75, 0.2171, 0.75, 0.1513, 0.75, 0.1513, 0.5, 0.1513, 0.5, 0.1513, 0.75, 0.2434, 0.5, 0.2566, 0.5, 0.2566, 0.75, 0.2434, 0.75, 0.375, 0.8816, 0.625, 0.8816, 0.625, 0.8816, 0.375, 0.8816, 0.2697, 0.5, 0.2829, 0.5, 0.2829, 0.75, 0.2697, 0.75, 0.375, 0.2763, 0.625, 0.2763, 0.625, 0.2763, 0.375, 0.2763, 0.2961, 0.5, 0.3092, 0.5, 0.3092, 0.75, 0.2961, 0.75, 0.3775, 0.8578, 0.6225, 0.8578, 0.6225, 0.8659, 0.3775, 0.8659, 0.3224, 0.5, 0.3355, 0.5, 0.3355, 0.75, 0.3224, 0.75, 0.375, 0.8553, 0.625, 0.8553, 0.625, 0.8553, 0.375, 0.8553, 0.3487, 0.5, 0.3618, 0.5, 0.3618, 0.75, 0.3487, 0.75, 0.375, 0.75, 0.625, 0.75, 0.625, 0.7632, 0.375, 0.7632, 0.375, 0.7632, 0.625, 0.7632, 0.625, 0.7763, 0.375, 0.7763, 0.3355, 0.75, 0.3355, 0.5, 0.3355, 0.5, 0.3355, 0.75, 0.375, 0.7895, 0.625, 0.7895, 0.625, 0.8026, 0.375, 0.8026, 0.625, 0.8421, 0.375, 0.8421, 0.375, 0.8421, 0.625, 0.8421, 0.375, 0.8158, 0.625, 0.8158, 0.625, 0.8289, 0.375, 0.8289, 0.3224, 0.5, 0.3224, 0.75, 0.3224, 0.75, 0.3224, 0.5, 0.375, 0.8421, 0.625, 0.8421, 0.625, 0.8553, 0.375, 0.8553, 0.838, 0.5025, 0.8462, 0.5025, 0.8462, 0.7475, 0.838, 0.7475, 0.375, 0.8684, 0.625, 0.8684, 0.625, 0.8816, 0.375, 0.8816, 0.3775, 0.8315, 0.6225, 0.8315, 0.6225, 0.8396, 0.3775, 0.8396, 0.375, 0.8947, 0.625, 0.8947, 0.625, 0.9079, 0.375, 0.9079, 0.3092, 0.75, 0.3092, 0.5, 0.3092, 0.5, 0.3092, 0.75, 0.375, 0.9211, 0.625, 0.9211, 0.625, 0.9342, 0.375, 0.9342, 0.8224, 0.5, 0.8224, 0.75, 0.8224, 0.75, 0.8224, 0.5, 0.375, 0.9474, 0.625, 0.9474, 0.625, 0.9605, 0.375, 0.9605, 0.625, 0.8158, 0.375, 0.8158, 0.375, 0.8158, 0.625, 0.8158, 0.375, 0.9737, 0.625, 0.9737, 0.625, 0.9868, 0.375, 0.9868, 0.375, 0.2502, 0.375, 0.251, 0.375, 0.2632, 0.375, 0.2632, 0.375, 0.255, 0.375, 0.2632, 0.625, 0.2632, 0.625, 0.2763, 0.375, 0.2763, 0.2961, 0.5, 0.2961, 0.75, 0.2961, 0.75, 0.2961, 0.5, 0.375, 0.2895, 0.625, 0.2895, 0.625, 0.3026, 0.375, 0.3026, 0.8117, 0.5025, 0.8199, 0.5025, 0.8199, 0.7475, 0.8117, 0.7475, 0.375, 0.3158, 0.625, 0.3158, 0.625, 0.3289, 0.375, 0.3289, 0.3775, 0.8051, 0.6225, 0.8051, 0.6225, 0.8133, 0.3775, 0.8133, 0.375, 0.3421, 0.625, 0.3421, 0.625, 0.3553, 0.375, 0.3553, 0.2829, 0.75, 0.2829, 0.5, 0.2829, 0.5, 0.2829, 0.75, 0.375, 0.3684, 0.625, 0.3684, 0.625, 0.3816, 0.375, 0.3816, 0.7961, 0.5, 0.7961, 0.75, 0.7961, 0.75, 0.7961, 0.5, 0.375, 0.3947, 0.625, 0.3947, 0.625, 0.4079, 0.375, 0.4079, 0.3775, 0.7788, 0.6225, 0.7788, 0.6225, 0.787, 0.3775, 0.787, 0.375, 0.4211, 0.625, 0.4211, 0.625, 0.4342, 0.375, 0.4342, 0.3775, 0.3841, 0.6225, 0.3841, 0.6225, 0.3922, 0.3775, 0.3922, 0.375, 0.4474, 0.625, 0.4474, 0.625, 0.4605, 0.375, 0.4605, 0.7854, 0.5025, 0.7935, 0.5025, 0.7935, 0.7475, 0.7854, 0.7475, 0.375, 0.4737, 0.625, 0.4737, 0.625, 0.4868, 0.375, 0.4868, 0.6513, 0.75, 0.6513, 0.5, 0.6513, 0.5, 0.6513, 0.75, 0.6776, 0.75, 0.6776, 0.5, 0.6776, 0.5, 0.6776, 0.75, 0.7039, 0.75, 0.7039, 0.5, 0.7039, 0.5, 0.7039, 0.75, 0.7434, 0.5, 0.7434, 0.75, 0.7434, 0.75, 0.7434, 0.5, 0.7697, 0.5, 0.7697, 0.75, 0.7697, 0.75, 0.7697, 0.5, 0.7829, 0.75, 0.7829, 0.5, 0.7829, 0.5, 0.7829, 0.75, 0.8092, 0.75, 0.8092, 0.5, 0.8092, 0.5, 0.8092, 0.75, 0.8355, 0.75, 0.8355, 0.5, 0.8355, 0.5, 0.8355, 0.75, 0.625, 0.2895, 0.375, 0.2895, 0.375, 0.2895, 0.625, 0.2895, 0.625, 0.3158, 0.375, 0.3158, 0.375, 0.3158, 0.625, 0.3158, 0.625, 0.3421, 0.375, 0.3421, 0.375, 0.3421, 0.625, 0.3421, 0.625, 0.3684, 0.375, 0.3684, 0.375, 0.3684, 0.625, 0.3684, 0.625, 0.3947, 0.375, 0.3947, 0.375, 0.3947, 0.625, 0.3947, 0.625, 0.4211, 0.375, 0.4211, 0.375, 0.4211, 0.625, 0.4211, 0.625, 0.4474, 0.375, 0.4474, 0.375, 0.4474, 0.625, 0.4474, 0.625, 0.4737, 0.375, 0.4737, 0.375, 0.4737, 0.625, 0.4737, 0.625, 0.7895, 0.375, 0.7895, 0.375, 0.7895, 0.625, 0.7895, 0.375, 0.8026, 0.625, 0.8026, 0.625, 0.8026, 0.375, 0.8026, 0.375, 0.8289, 0.625, 0.8289, 0.625, 0.8289, 0.375, 0.8289, 0.625, 0.8684, 0.375, 0.8684, 0.375, 0.8684, 0.625, 0.8684, 0.625, 0.8947, 0.375, 0.8947, 0.375, 0.8947, 0.625, 0.8947, 0.625, 0.9211, 0.375, 0.9211, 0.375, 0.9211, 0.625, 0.9211, 0.625, 0.9474, 0.375, 0.9474, 0.375, 0.9474, 0.625, 0.9474, 0.625, 0.9737, 0.375, 0.9737, 0.375, 0.9737, 0.625, 0.9737, 0.1538, 0.5025, 0.162, 0.5025, 0.162, 0.7475, 0.1538, 0.7475, 0.1801, 0.5025, 0.1883, 0.5025, 0.1883, 0.7475, 0.1801, 0.7475, 0.2065, 0.5025, 0.2146, 0.5025, 0.2146, 0.7475, 0.2065, 0.7475, 0.2328, 0.5025, 0.2409, 0.5025, 0.2409, 0.7475, 0.2328, 0.7475, 0.2591, 0.5025, 0.2672, 0.5025, 0.2672, 0.7475, 0.2591, 0.7475, 0.2854, 0.5025, 0.2935, 0.5025, 0.2935, 0.7475, 0.2854, 0.7475, 0.3117, 0.5025, 0.3199, 0.5025, 0.3199, 0.7475, 0.3117, 0.7475, 0.338, 0.5025, 0.3462, 0.5025, 0.3462, 0.7475, 0.338, 0.7475, 0.2303, 0.75, 0.2303, 0.5, 0.2303, 0.5, 0.2303, 0.75, 0.375, 0.3816, 0.625, 0.3816, 0.625, 0.3816, 0.375, 0.3816, 0.3775, 0.963, 0.6225, 0.963, 0.6225, 0.9712, 0.3775, 0.9712, 0.2566, 0.75, 0.2566, 0.5, 0.2566, 0.5, 0.2566, 0.75, 0.6538, 0.5025, 0.662, 0.5025, 0.662, 0.7475, 0.6538, 0.7475, 0.8487, 0.5, 0.8487, 0.75, 0.8487, 0.75, 0.8487, 0.5, 0.375, 0.4079, 0.625, 0.4079, 0.625, 0.4079, 0.375, 0.4079, 0.6645, 0.5, 0.6645, 0.75, 0.6645, 0.75, 0.6645, 0.5, 0.1645, 0.5, 0.1645, 0.75, 0.1645, 0.75, 0.1645, 0.5, 0.3775, 0.4104, 0.6225, 0.4104, 0.6225, 0.4185, 0.3775, 0.4185, 0.6801, 0.5025, 0.6883, 0.5025, 0.6883, 0.7475, 0.6801, 0.7475, 0.3775, 0.2788, 0.6225, 0.2788, 0.6225, 0.287, 0.3775, 0.287, 0.375, 0.4342, 0.625, 0.4342, 0.625, 0.4342, 0.375, 0.4342, 0.6908, 0.5, 0.6908, 0.75, 0.6908, 0.75, 0.6908, 0.5, 0.1908, 0.5, 0.1908, 0.75, 0.1908, 0.75, 0.1908, 0.5, 0.3775, 0.4367, 0.6225, 0.4367, 0.6225, 0.4449, 0.3775, 0.4449, 0.7065, 0.5025, 0.7146, 0.5025, 0.7146, 0.7475, 0.7065, 0.7475, 0.3775, 0.3051, 0.6225, 0.3051, 0.6225, 0.3133, 0.3775, 0.3133, 0.375, 0.4605, 0.625, 0.4605, 0.625, 0.4605, 0.375, 0.4605, 0.7171, 0.5, 0.7171, 0.75, 0.7171, 0.75, 0.7171, 0.5, 0.2171, 0.5, 0.2171, 0.75, 0.2171, 0.75, 0.2171, 0.5, 0.3775, 0.463, 0.6225, 0.463, 0.6225, 0.4712, 0.3775, 0.4712, 0.7303, 0.75, 0.7303, 0.5, 0.7303, 0.5, 0.7303, 0.75, 0.3775, 0.3315, 0.6225, 0.3315, 0.6225, 0.3396, 0.3775, 0.3396, 0.7328, 0.5025, 0.7409, 0.5025, 0.7409, 0.7475, 0.7328, 0.7475, 0.2434, 0.5, 0.2434, 0.75, 0.2434, 0.75, 0.2434, 0.5, 0.7566, 0.75, 0.7566, 0.5, 0.7566, 0.5, 0.7566, 0.75, 0.3775, 0.3578, 0.6225, 0.3578, 0.6225, 0.3659, 0.3775, 0.3659, 0.125, 0.5, 0.125, 0.5091, 0.125, 0.7409, 0.125, 0.75, 0.125, 0.75, 0.125, 0.739, 0.125, 0.511, 0.125, 0.5, 0.7591, 0.5025, 0.7672, 0.5025, 0.7672, 0.7475, 0.7591, 0.7475, 0.2697, 0.5, 0.2697, 0.75, 0.2697, 0.75, 0.2697, 0.5, 0.375, 0.7763, 0.625, 0.7763, 0.625, 0.7763, 0.375, 0.7763, 0.3775, 0.4712, 0.3775, 0.4737, 0.375, 0.4712, 0.338, 0.5, 0.338, 0.5, 0.3355, 0.5025, 0.3775, 0.4449, 0.3775, 0.4474, 0.375, 0.4449, 0.3117, 0.5, 0.3117, 0.5, 0.3092, 0.5025, 0.3775, 0.4185, 0.3775, 0.4211, 0.375, 0.4185, 0.2854, 0.5, 0.2854, 0.5, 0.2829, 0.5025, 0.3775, 0.3922, 0.3775, 0.3947, 0.375, 0.3922, 0.2591, 0.5, 0.2591, 0.5, 0.2566, 0.5025, 0.3775, 0.3659, 0.3775, 0.3684, 0.375, 0.3659, 0.2328, 0.5, 0.2328, 0.5, 0.2303, 0.5025, 0.3775, 0.3396, 0.3775, 0.3421, 0.375, 0.3396, 0.2065, 0.5, 0.2065, 0.5, 0.2039, 0.5025, 0.3775, 0.3133, 0.3775, 0.3158, 0.375, 0.3133, 0.1801, 0.5, 0.1801, 0.5, 0.1776, 0.5025, 0.3775, 0.287, 0.3775, 0.2895, 0.375, 0.287, 0.1538, 0.5, 0.1538, 0.5, 0.1513, 0.5025, 0.6225, 0.2788, 0.6225, 0.2763, 0.625, 0.2788, 0.6225, 0.287, 0.625, 0.287, 0.6225, 0.2895, 0.6225, 0.3051, 0.6225, 0.3026, 0.625, 0.3051, 0.6225, 0.3133, 0.625, 0.3133, 0.6225, 0.3158, 0.6225, 0.3315, 0.6225, 0.3289, 0.625, 0.3315, 0.6225, 0.3396, 0.625, 0.3396, 0.6225, 0.3421, 0.6225, 0.3578, 0.6225, 0.3553, 0.625, 0.3578, 0.6225, 0.3659, 0.625, 0.3659, 0.6225, 0.3684, 0.6225, 0.3841, 0.6225, 0.3816, 0.625, 0.3841, 0.6225, 0.3922, 0.625, 0.3922, 0.6225, 0.3947, 0.6225, 0.4104, 0.6225, 0.4079, 0.625, 0.4104, 0.6225, 0.4185, 0.625, 0.4185, 0.6225, 0.4211, 0.6225, 0.4367, 0.6225, 0.4342, 0.625, 0.4367, 0.6225, 0.4449, 0.625, 0.4449, 0.6225, 0.4474, 0.6225, 0.463, 0.6225, 0.4605, 0.625, 0.463, 0.6225, 0.4712, 0.625, 0.4712, 0.6225, 0.4737, 0.3775, 0.9712, 0.3775, 0.9737, 0.375, 0.9712, 0.162, 0.75, 0.162, 0.75, 0.1645, 0.7475, 0.3775, 0.9449, 0.3775, 0.9474, 0.375, 0.9449, 0.1883, 0.75, 0.1883, 0.75, 0.1908, 0.7475, 0.3775, 0.9185, 0.3775, 0.9211, 0.375, 0.9185, 0.2146, 0.75, 0.2146, 0.75, 0.2171, 0.7475, 0.3775, 0.8922, 0.3775, 0.8947, 0.375, 0.8922, 0.2409, 0.75, 0.2409, 0.75, 0.2434, 0.7475, 0.3775, 0.8659, 0.3775, 0.8684, 0.375, 0.8659, 0.2672, 0.75, 0.2672, 0.75, 0.2697, 0.7475, 0.3775, 0.8396, 0.3775, 0.8421, 0.375, 0.8396, 0.2935, 0.75, 0.2935, 0.75, 0.2961, 0.7475, 0.3775, 0.8133, 0.3775, 0.8158, 0.375, 0.8133, 0.3199, 0.75, 0.3199, 0.75, 0.3224, 0.7475, 0.3775, 0.787, 0.3775, 0.7895, 0.375, 0.787, 0.3462, 0.75, 0.3462, 0.75, 0.3487, 0.7475, 0.6225, 0.7788, 0.6225, 0.7763, 0.625, 0.7788, 0.6225, 0.787, 0.625, 0.787, 0.6225, 0.7895, 0.6225, 0.8051, 0.6225, 0.8026, 0.625, 0.8051, 0.6225, 0.8133, 0.625, 0.8133, 0.6225, 0.8158, 0.6225, 0.8315, 0.6225, 0.8289, 0.625, 0.8315, 0.6225, 0.8396, 0.625, 0.8396, 0.6225, 0.8421, 0.6225, 0.8578, 0.6225, 0.8553, 0.625, 0.8578, 0.6225, 0.8659, 0.625, 0.8659, 0.6225, 0.8684, 0.6225, 0.8841, 0.6225, 0.8816, 0.625, 0.8841, 0.6225, 0.8922, 0.625, 0.8922, 0.6225, 0.8947, 0.6225, 0.9104, 0.6225, 0.9079, 0.625, 0.9104, 0.6225, 0.9185, 0.625, 0.9185, 0.6225, 0.9211, 0.6225, 0.9367, 0.6225, 0.9342, 0.625, 0.9367, 0.6225, 0.9449, 0.625, 0.9449, 0.6225, 0.9474, 0.6225, 0.963, 0.6225, 0.9605, 0.625, 0.963, 0.6225, 0.9712, 0.625, 0.9712, 0.6225, 0.9737, 0.3462, 0.5025, 0.338, 0.5025, 0.338, 0.5, 0.3462, 0.5, 0.3199, 0.5025, 0.3117, 0.5025, 0.3117, 0.5, 0.3199, 0.5, 0.2935, 0.5025, 0.2854, 0.5025, 0.2854, 0.5, 0.2935, 0.5, 0.2672, 0.5025, 0.2591, 0.5025, 0.2591, 0.5, 0.2672, 0.5, 0.2409, 0.5025, 0.2328, 0.5025, 0.2328, 0.5, 0.2409, 0.5, 0.2146, 0.5025, 0.2065, 0.5025, 0.2065, 0.5, 0.2146, 0.5, 0.1883, 0.5025, 0.1801, 0.5025, 0.1801, 0.5, 0.1883, 0.5, 0.162, 0.5025, 0.1538, 0.5025, 0.1538, 0.5, 0.162, 0.5, 0.625, 0.2788, 0.625, 0.287, 0.6225, 0.287, 0.6225, 0.2788, 0.625, 0.3051, 0.625, 0.3133, 0.6225, 0.3133, 0.6225, 0.3051, 0.625, 0.3315, 0.625, 0.3396, 0.6225, 0.3396, 0.6225, 0.3315, 0.625, 0.3578, 0.625, 0.3659, 0.6225, 0.3659, 0.6225, 0.3578, 0.625, 0.3841, 0.625, 0.3922, 0.6225, 0.3922, 0.6225, 0.3841, 0.625, 0.4104, 0.625, 0.4185, 0.6225, 0.4185, 0.6225, 0.4104, 0.625, 0.4367, 0.625, 0.4449, 0.6225, 0.4449, 0.6225, 0.4367, 0.625, 0.463, 0.625, 0.4712, 0.6225, 0.4712, 0.6225, 0.463, 0.1538, 0.7475, 0.162, 0.7475, 0.162, 0.75, 0.1538, 0.75, 0.1801, 0.7475, 0.1883, 0.7475, 0.1883, 0.75, 0.1801, 0.75, 0.2065, 0.7475, 0.2146, 0.7475, 0.2146, 0.75, 0.2065, 0.75, 0.2328, 0.7475, 0.2409, 0.7475, 0.2409, 0.75, 0.2328, 0.75, 0.2591, 0.7475, 0.2672, 0.7475, 0.2672, 0.75, 0.2591, 0.75, 0.2854, 0.7475, 0.2935, 0.7475, 0.2935, 0.75, 0.2854, 0.75, 0.3117, 0.7475, 0.3199, 0.7475, 0.3199, 0.75, 0.3117, 0.75, 0.338, 0.7475, 0.3462, 0.7475, 0.3462, 0.75, 0.338, 0.75, 0.625, 0.7788, 0.625, 0.787, 0.6225, 0.787, 0.6225, 0.7788, 0.625, 0.8051, 0.625, 0.8133, 0.6225, 0.8133, 0.6225, 0.8051, 0.625, 0.8315, 0.625, 0.8396, 0.6225, 0.8396, 0.6225, 0.8315, 0.625, 0.8578, 0.625, 0.8659, 0.6225, 0.8659, 0.6225, 0.8578, 0.625, 0.8841, 0.625, 0.8922, 0.6225, 0.8922, 0.6225, 0.8841, 0.625, 0.9104, 0.625, 0.9185, 0.6225, 0.9185, 0.6225, 0.9104, 0.625, 0.9367, 0.625, 0.9449, 0.6225, 0.9449, 0.6225, 0.9367, 0.625, 0.963, 0.625, 0.9712, 0.6225, 0.9712, 0.6225, 0.963, 0.6538, 0.5025, 0.6538, 0.7475, 0.6513, 0.75, 0.6513, 0.5, 0.6645, 0.5, 0.6645, 0.75, 0.662, 0.7475, 0.662, 0.5025, 0.6801, 0.5025, 0.6801, 0.7475, 0.6776, 0.75, 0.6776, 0.5, 0.6908, 0.5, 0.6908, 0.75, 0.6883, 0.7475, 0.6883, 0.5025, 0.7065, 0.5025, 0.7065, 0.7475, 0.7039, 0.75, 0.7039, 0.5, 0.7171, 0.5, 0.7171, 0.75, 0.7146, 0.7475, 0.7146, 0.5025, 0.7328, 0.5025, 0.7328, 0.7475, 0.7303, 0.75, 0.7303, 0.5, 0.7434, 0.5, 0.7434, 0.75, 0.7409, 0.7475, 0.7409, 0.5025, 0.7591, 0.5025, 0.7591, 0.7475, 0.7566, 0.75, 0.7566, 0.5, 0.7697, 0.5, 0.7697, 0.75, 0.7672, 0.7475, 0.7672, 0.5025, 0.7854, 0.5025, 0.7854, 0.7475, 0.7829, 0.75, 0.7829, 0.5, 0.7961, 0.5, 0.7961, 0.75, 0.7935, 0.7475, 0.7935, 0.5025, 0.8117, 0.5025, 0.8117, 0.7475, 0.8092, 0.75, 0.8092, 0.5, 0.8224, 0.5, 0.8224, 0.75, 0.8199, 0.7475, 0.8199, 0.5025, 0.838, 0.5025, 0.838, 0.7475, 0.8355, 0.75, 0.8355, 0.5, 0.8487, 0.5, 0.8487, 0.75, 0.8462, 0.7475, 0.8462, 0.5025, 0.1538, 0.5025, 0.1538, 0.7475, 0.1513, 0.75, 0.1513, 0.5, 0.1645, 0.5, 0.1645, 0.75, 0.162, 0.7475, 0.162, 0.5025, 0.1801, 0.5025, 0.1801, 0.7475, 0.1776, 0.75, 0.1776, 0.5, 0.1908, 0.5, 0.1908, 0.75, 0.1883, 0.7475, 0.1883, 0.5025, 0.2065, 0.5025, 0.2065, 0.7475, 0.2039, 0.75, 0.2039, 0.5, 0.2171, 0.5, 0.2171, 0.75, 0.2146, 0.7475, 0.2146, 0.5025, 0.2328, 0.5025, 0.2328, 0.7475, 0.2303, 0.75, 0.2303, 0.5, 0.2434, 0.5, 0.2434, 0.75, 0.2409, 0.7475, 0.2409, 0.5025, 0.2591, 0.5025, 0.2591, 0.7475, 0.2566, 0.75, 0.2566, 0.5, 0.2697, 0.5, 0.2697, 0.75, 0.2672, 0.7475, 0.2672, 0.5025, 0.2854, 0.5025, 0.2854, 0.7475, 0.2829, 0.75, 0.2829, 0.5, 0.2961, 0.5, 0.2961, 0.75, 0.2935, 0.7475, 0.2935, 0.5025, 0.3117, 0.5025, 0.3117, 0.7475, 0.3092, 0.75, 0.3092, 0.5, 0.3224, 0.5, 0.3224, 0.75, 0.3199, 0.7475, 0.3199, 0.5025, 0.338, 0.5025, 0.338, 0.7475, 0.3355, 0.75, 0.3355, 0.5, 0.3487, 0.5, 0.3487, 0.75, 0.3462, 0.7475, 0.3462, 0.5025, 0.6225, 0.7788, 0.3775, 0.7788, 0.375, 0.7763, 0.625, 0.7763, 0.625, 0.7895, 0.375, 0.7895, 0.3775, 0.787, 0.6225, 0.787, 0.6225, 0.8051, 0.3775, 0.8051, 0.375, 0.8026, 0.625, 0.8026, 0.625, 0.8158, 0.375, 0.8158, 0.3775, 0.8133, 0.6225, 0.8133, 0.6225, 0.8315, 0.3775, 0.8315, 0.375, 0.8289, 0.625, 0.8289, 0.625, 0.8421, 0.375, 0.8421, 0.3775, 0.8396, 0.6225, 0.8396, 0.6225, 0.8578, 0.3775, 0.8578, 0.375, 0.8553, 0.625, 0.8553, 0.625, 0.8684, 0.375, 0.8684, 0.3775, 0.8659, 0.6225, 0.8659, 0.6225, 0.8841, 0.3775, 0.8841, 0.375, 0.8816, 0.625, 0.8816, 0.625, 0.8947, 0.375, 0.8947, 0.3775, 0.8922, 0.6225, 0.8922, 0.6225, 0.9104, 0.3775, 0.9104, 0.375, 0.9079, 0.625, 0.9079, 0.625, 0.9211, 0.375, 0.9211, 0.3775, 0.9185, 0.6225, 0.9185, 0.6225, 0.9367, 0.3775, 0.9367, 0.375, 0.9342, 0.625, 0.9342, 0.625, 0.9474, 0.375, 0.9474, 0.3775, 0.9449, 0.6225, 0.9449, 0.6225, 0.963, 0.3775, 0.963, 0.375, 0.9605, 0.625, 0.9605, 0.625, 0.9737, 0.375, 0.9737, 0.3775, 0.9712, 0.6225, 0.9712, 0.6225, 0.2788, 0.3775, 0.2788, 0.375, 0.2763, 0.625, 0.2763, 0.625, 0.2895, 0.375, 0.2895, 0.3775, 0.287, 0.6225, 0.287, 0.6225, 0.3051, 0.3775, 0.3051, 0.375, 0.3026, 0.625, 0.3026, 0.625, 0.3158, 0.375, 0.3158, 0.3775, 0.3133, 0.6225, 0.3133, 0.6225, 0.3315, 0.3775, 0.3315, 0.375, 0.3289, 0.625, 0.3289, 0.625, 0.3421, 0.375, 0.3421, 0.3775, 0.3396, 0.6225, 0.3396, 0.6225, 0.3578, 0.3775, 0.3578, 0.375, 0.3553, 0.625, 0.3553, 0.625, 0.3684, 0.375, 0.3684, 0.3775, 0.3659, 0.6225, 0.3659, 0.6225, 0.3841, 0.3775, 0.3841, 0.375, 0.3816, 0.625, 0.3816, 0.625, 0.3947, 0.375, 0.3947, 0.3775, 0.3922, 0.6225, 0.3922, 0.6225, 0.4104, 0.3775, 0.4104, 0.375, 0.4079, 0.625, 0.4079, 0.625, 0.4211, 0.375, 0.4211, 0.3775, 0.4185, 0.6225, 0.4185, 0.6225, 0.4367, 0.3775, 0.4367, 0.375, 0.4342, 0.625, 0.4342, 0.625, 0.4474, 0.375, 0.4474, 0.3775, 0.4449, 0.6225, 0.4449, 0.6225, 0.463, 0.3775, 0.463, 0.375, 0.4605, 0.625, 0.4605, 0.625, 0.4737, 0.375, 0.4737, 0.3775, 0.4712, 0.6225, 0.4712, 0.3487, 0.5, 0.3487, 0.75, 0.3487, 0.75, 0.3487, 0.5, 0.8618, 0.5, 0.874, 0.5, 0.875, 0.5091, 0.875, 0.7409, 0.874, 0.75, 0.8618, 0.75, 0.375, 0.9868, 0.375, 0.999, 0.375, 0.9998, 0.375, 0.995, 0.375, 0.9868, 0.375, 0.251, 0.3841, 0.25, 0.6159, 0.25, 0.625, 0.251, 0.625, 0.2632, 0.375, 0.2632, 0.1382, 0.5, 0.1382, 0.75, 0.1382, 0.75, 0.1382, 0.5, 0.375, 0.9868, 0.375, 0.9938, 0.375, 0.9946, 0.375, 0.9868, 0.125, 0.6995, 0.125, 0.5505, 0.125, 0.5505, 0.125, 0.6995, 0.1382, 0.5, 0.1382, 0.75, 0.1382, 0.75, 0.1382, 0.5, 0.125, 0.6995, 0.125, 0.5505, 0.125, 0.5505, 0.125, 0.6995, 0.875, 0.75, 0.875, 0.7409, 0.875, 0.5091, 0.875, 0.5, 0.875, 0.5, 0.875, 0.511, 0.875, 0.739, 0.875, 0.75, 0.875, 0.7409, 0.875, 0.5091, 0.875, 0.5091, 0.875, 0.7409, 0.125, 0.6995, 0.125, 0.5505, 0.125, 0.5505, 0.125, 0.6995, 0.625, 0.5, 0.625, 0.5, 0.625, 0.5, 0.625, 0.5, 0.625, 0.5, 0.1382, 0.5, 0.1382, 0.75, 0.1382, 0.75, 0.1382, 0.5, 0.375, 0.9868, 0.375, 0.9946, 0.375, 0.9946, 0.375, 0.9868, 0.375, 0.2554, 0.375, 0.2632, 0.375, 0.2632, 0.375, 0.2554, 0.0, 0.0, 0.0, 0.0, 0.0, 0.0, 0.375, 0.75, 0.375, 0.5, 0.375, 0.5, 0.375, 0.75, 0.625, 0.5302, 0.625, 0.7198, 0.625, 0.7198, 0.625, 0.5302, 0.1382, 0.5, 0.1382, 0.75, 0.375, 0.75, 0.375, 0.5, 0.0, 0.0, 0.0, 0.0, 0.0, 0.0, 0.0, 0.0, 0.0, 0.0, 0.0, 0.0, 0.0, 0.0, 0.0, 0.0, 0.0, 0.0, 0.0, 0.0, 0.0, 0.0, 0.0, 0.0, 0.0, 0.0, 0.125, 0.6995, 0.125, 0.5505, 0.125, 0.5505, 0.125, 0.6995, 0.125, 0.6995, 0.125, 0.5505, 0.125, 0.5505, 0.125, 0.6995, 0.0, 0.0, 0.0, 0.0, 0.0, 0.0, 0.0, 0.0, 0.0, 0.0, 0.0, 0.0, 0.0, 0.0, 0.125, 0.6995, 0.125, 0.5505, 0.125, 0.5505, 0.125, 0.6995, 0.625, 0.5302, 0.625, 0.7198, 0.625, 0.7198, 0.625, 0.5302, 0.625, 0.75, 0.375, 0.75, 0.375, 0.75, 0.5389, 0.75, 0.625, 0.75, 0.0, 0.0, 0.0, 0.0, 0.0, 0.0, 0.0, 0.0, 0.0, 0.0, 0.0, 0.0, 0.0, 0.0, 0.0, 0.0, 0.0, 0.0, 0.0, 0.0, 0.0, 0.0, 0.0, 0.0, 0.0, 0.0, 0.0, 0.0, 0.0, 0.0, 0.625, 0.75, 0.625, 0.7198, 0.625, 0.5302, 0.625, 0.5, 0.625, 0.5, 0.625, 0.75, 0.0, 0.0, 0.0, 0.0, 0.0, 0.0, 0.0, 0.0, 0.0, 0.0, 0.0, 0.0, 0.0, 0.0, 0.0, 0.0, 0.0, 0.0, 0.3718, 0.7036, 0.3782, 0.7039, 0.3782, 0.5461, 0.3718, 0.5464, 0.0, 0.0, 0.0, 0.0, 0.0, 0.0, 0.625, 0.5314, 0.625, 0.7186, 0.625, 0.7186, 0.625, 0.5314, 0.625, 0.5302, 0.625, 0.7198, 0.625, 0.7198, 0.625, 0.5302, 0.375, 0.5, 0.625, 0.5, 0.625, 0.5, 0.5389, 0.5, 0.375, 0.5, 0.625, 0.5, 0.625, 0.75, 0.625, 0.7479, 0.625, 0.5021, 0.625, 0.5021, 0.625, 0.7479, 0.625, 0.7343, 0.625, 0.5157, 0.625, 0.5157, 0.625, 0.7343, 0.625, 0.7186, 0.625, 0.5314, 0.625, 0.5314, 0.625, 0.7186, 0.625, 0.7343, 0.625, 0.5157, 0.625, 0.5157, 0.625, 0.7343, 0.625, 0.7479, 0.625, 0.5021, 0.625, 0.5021, 0.625, 0.7479, 0.625, 0.75, 0.625, 0.5, 0.625, 0.7186, 0.625, 0.7186, 0.625, 0.7343, 0.625, 0.7343, 0.625, 0.7343, 0.625, 0.7343, 0.625, 0.7479, 0.625, 0.7479, 0.625, 0.7479, 0.625, 0.7479, 0.625, 0.75, 0.625, 0.75, 0.625, 0.5, 0.625, 0.5, 0.625, 0.5021, 0.625, 0.5021, 0.625, 0.5021, 0.625, 0.5021, 0.625, 0.5157, 0.625, 0.5157, 0.625, 0.5157, 0.625, 0.5157, 0.625, 0.5314, 0.625, 0.5314, 0.625, 0.5, 0.625, 0.75, 0.625, 0.75, 0.625, 0.5, 0.625, 0.5302, 0.625, 0.5151, 0.625, 0.5, 0.625, 0.5, 0.625, 0.5, 0.625, 0.5, 0.625, 0.75, 0.625, 0.75, 0.625, 0.7349, 0.625, 0.7198, 0.625, 0.75, 0.625, 0.75, 0.625, 0.5302, 0.625, 0.5375, 0.625, 0.523, 0.625, 0.5151, 0.625, 0.5375, 0.625, 0.5503, 0.625, 0.532, 0.625, 0.523, 0.3718, 0.5464, 0.401, 0.5255, 0.5228, 0.5231, 0.4994, 0.5405, 0.401, 0.5255, 0.4054, 0.5, 0.5024, 0.5, 0.5228, 0.5231, 0.0, 0.0, 0.0, 0.0, 0.0, 0.0, 0.0, 0.0, 0.625, 0.5114, 0.625, 0.5, 0.625, 0.5, 0.625, 0.5204, 0.6104, 0.5218, 0.625, 0.532, 0.625, 0.5204, 0.625, 0.7198, 0.625, 0.7349, 0.625, 0.727, 0.625, 0.7125, 0.625, 0.7349, 0.625, 0.75, 0.625, 0.75, 0.625, 0.727, 0.0, 0.0, 0.0, 0.0, 0.0, 0.0, 0.0, 0.0, 0.453, 0.7374, 0.3069, 0.75, 0.433, 0.75, 0.5595, 0.7355, 0.3718, 0.7036, 0.4994, 0.7095, 0.5228, 0.7269, 0.401, 0.7245, 0.4994, 0.7095, 0.625, 0.7125, 0.625, 0.727, 0.5228, 0.7269, 0.6104, 0.7282, 0.625, 0.7296, 0.625, 0.718, 0.125, 0.5505, 0.125, 0.5194, 0.125, 0.5183, 0.125, 0.5482, 0.125, 0.5194, 0.125, 0.5, 0.125, 0.5, 0.125, 0.5183, 0.0, 0.0, 0.0, 0.0, 0.0, 0.0, 0.0, 0.0, 0.3888, 0.5128, 0.2806, 0.5, 0.1837, 0.5, 0.2834, 0.5162, 0.3782, 0.5461, 0.2719, 0.549, 0.2735, 0.5266, 0.3747, 0.5258, 0.2719, 0.549, 0.125, 0.5482, 0.125, 0.5183, 0.2735, 0.5266, 0.2302, 0.528, 0.2263, 0.5, 0.1837, 0.5, 0.125, 0.6995, 0.125, 0.7082, 0.125, 0.733, 0.125, 0.7291, 0.125, 0.7082, 0.125, 0.7178, 0.125, 0.7404, 0.125, 0.733, 0.3782, 0.7039, 0.3562, 0.7254, 0.2644, 0.7258, 0.2662, 0.7067, 0.3562, 0.7254, 0.3269, 0.75, 0.2256, 0.75, 0.2644, 0.7258, 0.0, 0.0, 0.0, 0.0, 0.0, 0.0, 0.0, 0.0, 0.125, 0.7601, 0.125, 0.75, 0.125, 0.75, 0.125, 0.7538, 0.2296, 0.7232, 0.1826, 0.75, 0.2256, 0.75, 0.125, 0.5505, 0.125, 0.6995, 0.125, 0.729, 0.125, 0.521, 0.125, 0.521, 0.125, 0.729, 0.125, 0.7592, 0.125, 0.4908, 0.125, 0.4908, 0.125, 0.7592, 0.125, 0.782, 0.125, 0.468, 0.125, 0.6995, 0.125, 0.6995, 0.125, 0.7294, 0.125, 0.729, 0.125, 0.729, 0.125, 0.7294, 0.125, 0.75, 0.125, 0.75, 0.375, 0.9975, 0.375, 0.9979, 0.375, 0.9946, 0.375, 0.9938, 0.375, 0.2562, 0.375, 0.2554, 0.375, 0.2521, 0.375, 0.2525, 0.125, 0.5, 0.125, 0.5, 0.125, 0.5206, 0.125, 0.521, 0.125, 0.521, 0.125, 0.5206, 0.125, 0.5505, 0.125, 0.5505, 0.125, 0.6995, 0.125, 0.6995, 0.125, 0.7294, 0.125, 0.7294, 0.125, 0.7294, 0.125, 0.7294, 0.125, 0.75, 0.125, 0.75, 0.375, 0.9977, 0.375, 0.9977, 0.375, 0.9946, 0.375, 0.9946, 0.125, 0.5505, 0.125, 0.5505, 0.125, 0.5206, 0.125, 0.5206, 0.125, 0.5206, 0.125, 0.5206, 0.125, 0.5, 0.125, 0.5, 0.375, 0.2523, 0.375, 0.2523, 0.375, 0.2554, 0.375, 0.2554, 0.0, 0.0, 0.0, 0.0, 0.0, 0.0, 0.0, 0.0, 0.625, 0.5, 0.625, 0.5, 0.625, 0.5151, 0.625, 0.5168, 0.625, 0.5168, 0.625, 0.5151, 0.625, 0.5302, 0.625, 0.5302, 0.0, 0.0, 0.0, 0.0, 0.0, 0.0, 0.0, 0.0, 0.625, 0.75, 0.625, 0.75, 0.625, 0.7332, 0.625, 0.7349, 0.625, 0.7349, 0.625, 0.7332, 0.625, 0.7198, 0.625, 0.7198, 0.0, 0.0, 0.0, 0.0, 0.0, 0.0, 0.0, 0.0, 0.625, 0.5, 0.625, 0.5, 0.625, 0.5168, 0.625, 0.5179, 0.625, 0.5179, 0.625, 0.5168, 0.625, 0.5302, 0.625, 0.5302, 0.0, 0.0, 0.0, 0.0, 0.0, 0.0, 0.0, 0.0, 0.625, 0.75, 0.625, 0.75, 0.625, 0.7321, 0.625, 0.7332, 0.625, 0.7332, 0.625, 0.7321, 0.625, 0.7198, 0.625, 0.7198, 0.0, 0.0, 0.0, 0.0, 0.0, 0.0, 0.0, 0.0, 0.125, 0.75, 0.125, 0.75, 0.125, 0.7294, 0.125, 0.7294, 0.125, 0.7294, 0.125, 0.7294, 0.125, 0.6995, 0.125, 0.6995, 0.0, 0.0, 0.0, 0.0, 0.0, 0.0, 0.0, 0.0, 0.125, 0.5, 0.125, 0.5, 0.125, 0.5206, 0.125, 0.5206, 0.125, 0.5206, 0.125, 0.5206, 0.125, 0.5505, 0.125, 0.5505, 0.0, 0.0, 0.0, 0.0, 0.0, 0.0, 0.0, 0.0, 0.125, 0.75, 0.125, 0.75, 0.125, 0.7294, 0.125, 0.7368, 0.125, 0.7368, 0.125, 0.7294, 0.125, 0.6995, 0.125, 0.6995, 0.0, 0.0, 0.0, 0.0, 0.0, 0.0, 0.0, 0.0, 0.125, 0.5, 0.125, 0.5, 0.125, 0.5132, 0.125, 0.5206, 0.125, 0.5206, 0.125, 0.5132, 0.125, 0.5505, 0.125, 0.5505, 0.0, 0.0, 0.0, 0.0, 0.0, 0.0, 0.0, 0.0, 0.125, 0.75, 0.125, 0.75, 0.125, 0.7368, 0.125, 0.7293, 0.125, 0.7293, 0.125, 0.7368, 0.125, 0.6995, 0.125, 0.6995, 0.0, 0.0, 0.0, 0.0, 0.0, 0.0, 0.0, 0.0, 0.125, 0.5, 0.125, 0.5, 0.125, 0.5207, 0.125, 0.5132, 0.125, 0.5132, 0.125, 0.5207, 0.125, 0.5505, 0.125, 0.5505, 0.625, 0.5302, 0.625, 0.7198, 0.625, 0.7125, 0.625, 0.5375, 0.625, 0.5375, 0.625, 0.7125, 0.4994, 0.7095, 0.4994, 0.5405, 0.4994, 0.5405, 0.4994, 0.7095, 0.3718, 0.7036, 0.3718, 0.5464, 0.3782, 0.5461, 0.3782, 0.7039, 0.2662, 0.7067, 0.2719, 0.549, 0.2719, 0.549, 0.2662, 0.7067, 0.125, 0.7082, 0.125, 0.5482, 0.125, 0.5482, 0.125, 0.7082, 0.125, 0.6995, 0.125, 0.5505, 0.3718, 0.5464, 0.3782, 0.5461, 0.3747, 0.5258, 0.401, 0.5255, 0.401, 0.5255, 0.3747, 0.5258, 0.3412, 0.5, 0.4054, 0.5, 0.0, 0.0, 0.0, 0.0, 0.0, 0.0, 0.0, 0.0, 0.0, 0.0, 0.0, 0.0, 0.0, 0.0, 0.0, 0.0, 0.4054, 0.75, 0.3269, 0.75, 0.3562, 0.7254, 0.401, 0.7245, 0.401, 0.7245, 0.3562, 0.7254, 0.3782, 0.7039, 0.3718, 0.7036, 0.625, 0.5302, 0.625, 0.5302, 0.625, 0.5151, 0.625, 0.5179, 0.625, 0.5179, 0.625, 0.5151, 0.625, 0.5, 0.625, 0.5, 0.0, 0.0, 0.0, 0.0, 0.0, 0.0, 0.0, 0.0, 0.125, 0.5505, 0.125, 0.5505, 0.125, 0.5207, 0.125, 0.5194, 0.125, 0.5194, 0.125, 0.5207, 0.125, 0.5, 0.125, 0.5, 0.0, 0.0, 0.0, 0.0, 0.0, 0.0, 0.0, 0.0, 0.125, 0.6995, 0.125, 0.6995, 0.125, 0.7291, 0.125, 0.7293, 0.125, 0.7293, 0.125, 0.7291, 0.125, 0.75, 0.125, 0.75, 0.0, 0.0, 0.0, 0.0, 0.0, 0.0, 0.0, 0.0, 0.625, 0.7198, 0.625, 0.7198, 0.625, 0.7321, 0.625, 0.7349, 0.625, 0.7349, 0.625, 0.7321, 0.625, 0.75, 0.625, 0.75, 0.0, 0.0, 0.0, 0.0, 0.0, 0.0, 0.0, 0.0, 0.3841, 1.0, 0.6159, 1.0, 0.6159, 1.0, 0.3841, 1.0, 0.614, 0.25, 0.386, 0.25, 0.386, 0.25, 0.614, 0.25, 0.375, 1.0, 0.3841, 1.0, 0.6159, 1.0, 0.625, 1.0, 0.625, 1.0, 0.614, 1.0, 0.386, 1.0, 0.375, 1.0, 0.125, 0.511, 0.125, 0.739, 0.125, 0.739, 0.125, 0.511, 0.625, 0.25, 0.6159, 0.25, 0.3841, 0.25, 0.375, 0.25, 0.375, 0.25, 0.386, 0.25, 0.614, 0.25, 0.625, 0.25, 0.875, 0.739, 0.875, 0.511, 0.875, 0.511, 0.875, 0.739, 0.375, 0.01095, 0.3782, 0.003207, 0.386, 0.0, 0.614, 0.0, 0.6218, 0.003207, 0.625, 0.01095, 0.625, 0.239, 0.6218, 0.2468, 0.614, 0.25, 0.386, 0.25, 0.3782, 0.2468, 0.375, 0.239, 0.386, 1.0, 0.614, 1.0, 0.614, 1.0, 0.386, 1.0, 0.125, 0.75, 0.125, 0.7473, 0.125, 0.7409, 0.125, 0.7514, 0.125, 0.7511, 0.6277, 1.001, 0.6223, 1.0, 0.625, 0.999, 0.6223, 1.0, 0.6159, 1.0, 0.625, 0.999, 0.125, 0.5091, 0.125, 0.5027, 0.125, 0.5, 0.125, 0.4989, 0.125, 0.4986, 0.6159, 0.25, 0.6223, 0.25, 0.625, 0.251, 0.6223, 0.25, 0.625, 0.25, 0.625, 0.251, 0.6345, 0.25, 0.625, 0.25, 0.625, 0.25, 0.625, 0.25, 0.6159, 0.25, 0.625, 0.25, 0.6159, 1.0, 0.625, 1.0, 0.625, 1.0, 0.625, 1.0, 0.625, 1.0, 0.625, 1.0, 0.125, 0.7409, 0.125, 0.75, 0.125, 0.75, 0.125, 0.75, 0.125, 0.75, 0.125, 0.75, 0.125, 0.4905, 0.125, 0.5, 0.125, 0.5, 0.125, 0.5, 0.125, 0.5091, 0.125, 0.5, 0.125, 0.511, 0.125, 0.5032, 0.125, 0.5, 0.125, 0.5032, 0.125, 0.5, 0.125, 0.5, 0.125, 0.7573, 0.125, 0.7468, 0.125, 0.75, 0.125, 0.7468, 0.125, 0.739, 0.125, 0.75, 0.6323, 1.0, 0.6218, 1.0, 0.625, 1.0, 0.6218, 1.0, 0.614, 1.0, 0.625, 1.0, 0.614, 0.25, 0.6218, 0.25, 0.625, 0.25, 0.6218, 0.25, 0.625, 0.25, 0.625, 0.25, 0.125, 0.7409, 0.125, 0.7409, 0.125, 0.75, 0.125, 0.75, 0.375, 1.0, 0.375, 1.0, 0.3841, 1.0, 0.3841, 1.0, 0.6159, 0.25, 0.6159, 0.25, 0.625, 0.25, 0.625, 0.25, 0.875, 0.5, 0.875, 0.5, 0.875, 0.5091, 0.875, 0.5091, 0.875, 0.7409, 0.875, 0.7409, 0.875, 0.75, 0.875, 0.75, 0.625, 1.0, 0.625, 1.0, 0.6159, 1.0, 0.6159, 1.0, 0.3841, 0.25, 0.3841, 0.25, 0.375, 0.25, 0.375, 0.25, 0.125, 0.5, 0.125, 0.5, 0.125, 0.5091, 0.125, 0.5091, 0.386, 1.0, 0.386, 1.0, 0.375, 1.0, 0.375, 1.0, 0.125, 0.75, 0.125, 0.75, 0.125, 0.739, 0.125, 0.739, 0.386, 0.25, 0.386, 0.25, 0.375, 0.25, 0.375, 0.25, 0.125, 0.5, 0.125, 0.5, 0.125, 0.511, 0.125, 0.511, 0.875, 0.739, 0.875, 0.739, 0.875, 0.75, 0.875, 0.75, 0.625, 1.0, 0.625, 1.0, 0.614, 1.0, 0.614, 1.0, 0.614, 0.25, 0.614, 0.25, 0.625, 0.25, 0.625, 0.25, 0.875, 0.5, 0.875, 0.5, 0.875, 0.511, 0.875, 0.511, 0.125, 0.7514, 0.125, 0.7409, 0.125, 0.5091, 0.125, 0.4986, 0.125, 0.468, 0.125, 0.782])
me_cube_001.materials.append(mat_base)
me_cube_001.materials.append(mat_plasma)
me_cube_001.use_remesh_fix_poles = True
me_cube_001.use_remesh_preserve_attributes = False
me_cube_001.update()

# ---- objects
ob_cube = bpy.data.objects.new('Cube', me_cube_001)

# ---- transforms, parenting, visibility, modifiers, constraints
ob_cube.location = (0.0, 0.0, 0.0)
ob_cube.rotation_euler = (0.0, -0.0, 1.571)
ob_cube.scale = (2.644, 1.0, 1.0)

# ---- collection membership
col_collection.objects.link(ob_cube)

# ---- scene / render settings (as saved in the file)
scene.frame_start = 1; scene.frame_end = 250; scene.frame_set(1)
scene.render.engine = 'BLENDER_EEVEE_NEXT'
scene.cycles.sampling_pattern = 'TABULATED_SOBOL'
scene.cycles.use_light_tree = False
scene.view_settings.view_transform = 'Filmic'
bpy.context.view_layer.update()

# ---- added for rendering (the .blend has no active camera): camera
cam_auto = bpy.data.cameras.new('AutoCamera')
cam_auto.lens = 50.0
cam_auto.sensor_width = 36.0
cam_auto.clip_end = 1000.0
ob_auto_camera = bpy.data.objects.new('AutoCamera', cam_auto)
scene.collection.objects.link(ob_auto_camera)
ob_auto_camera.location = (12.7751, -14.4426, 9.51104)
ob_auto_camera.rotation_euler = (1.09748, -7.21219e-08, 0.694738)
scene.camera = ob_auto_camera
bpy.context.view_layer.update()
